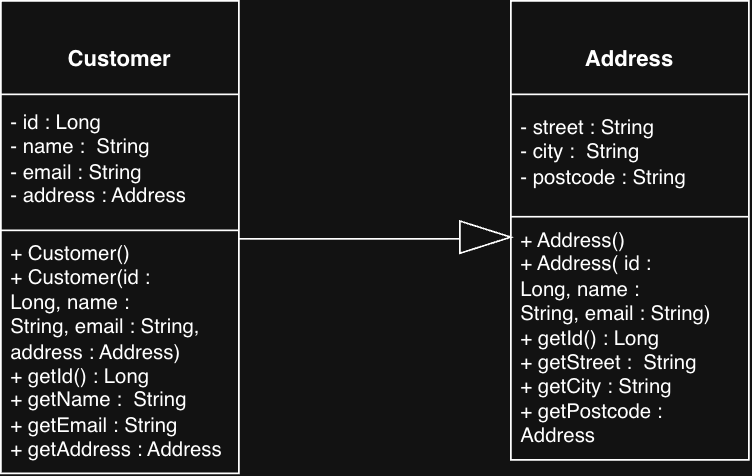

The diagram above was exported from draw.io. Its source (the exported page's mxGraphModel, read from the mxfile embedded in the PNG):
<mxGraphModel dx="567" dy="332" grid="1" gridSize="10" guides="1" tooltips="1" connect="1" arrows="1" fold="1" page="1" pageScale="1" pageWidth="827" pageHeight="1169" math="0" shadow="0">
  <root>
    <mxCell id="0" />
    <mxCell id="1" parent="0" />
    <mxCell id="VfYsduK_-hZ3NaDZWd1s-33" parent="1" style="swimlane;fontStyle=0;align=center;verticalAlign=top;childLayout=stackLayout;horizontal=1;startSize=55;horizontalStack=0;resizeParent=1;resizeParentMax=0;resizeLast=0;collapsible=0;marginBottom=0;html=1;whiteSpace=wrap;" value="&lt;h2&gt;&lt;font style=&quot;font-size: 13px;&quot;&gt;Customer&lt;/font&gt;&lt;/h2&gt;" vertex="1">
      <mxGeometry height="278" width="140" x="260" y="200" as="geometry" />
    </mxCell>
    <mxCell id="VfYsduK_-hZ3NaDZWd1s-35" parent="VfYsduK_-hZ3NaDZWd1s-33" style="text;html=1;strokeColor=none;fillColor=none;align=left;verticalAlign=middle;spacingLeft=4;spacingRight=4;overflow=hidden;rotatable=0;points=[[0,0.5],[1,0.5]];portConstraint=eastwest;whiteSpace=wrap;" value="- id : Long&lt;div&gt;- name :&amp;nbsp; String&lt;/div&gt;&lt;div&gt;- email : String&lt;/div&gt;&lt;div&gt;- address : Address&lt;/div&gt;" vertex="1">
      <mxGeometry height="76" width="140" y="55" as="geometry" />
    </mxCell>
    <mxCell id="VfYsduK_-hZ3NaDZWd1s-38" parent="VfYsduK_-hZ3NaDZWd1s-33" style="line;strokeWidth=1;fillColor=none;align=left;verticalAlign=middle;spacingTop=-1;spacingLeft=3;spacingRight=3;rotatable=0;labelPosition=right;points=[];portConstraint=eastwest;" value="" vertex="1">
      <mxGeometry height="8" width="140" y="131" as="geometry" />
    </mxCell>
    <mxCell id="VfYsduK_-hZ3NaDZWd1s-40" parent="VfYsduK_-hZ3NaDZWd1s-33" style="text;html=1;strokeColor=none;fillColor=none;align=left;verticalAlign=middle;spacingLeft=4;spacingRight=4;overflow=hidden;rotatable=0;points=[[0,0.5],[1,0.5]];portConstraint=eastwest;whiteSpace=wrap;" value="+ Customer()&lt;div&gt;+ Customer(id : Long,&amp;nbsp;&lt;span style=&quot;background-color: transparent; color: light-dark(rgb(0, 0, 0), rgb(255, 255, 255));&quot;&gt;name :&amp;nbsp; String,&amp;nbsp;&lt;/span&gt;&lt;span style=&quot;background-color: transparent; color: light-dark(rgb(0, 0, 0), rgb(255, 255, 255));&quot;&gt;email : String, a&lt;/span&gt;&lt;span style=&quot;background-color: transparent; color: light-dark(rgb(0, 0, 0), rgb(255, 255, 255));&quot;&gt;ddress : Address)&lt;/span&gt;&lt;/div&gt;&lt;div&gt;&lt;span style=&quot;background-color: transparent; color: light-dark(rgb(0, 0, 0), rgb(255, 255, 255));&quot;&gt;+ getId() : Long&lt;/span&gt;&lt;/div&gt;&lt;div&gt;&lt;div&gt;&lt;span style=&quot;background-color: transparent; color: light-dark(rgb(0, 0, 0), rgb(255, 255, 255));&quot;&gt;+ getN&lt;/span&gt;ame :&amp;nbsp; String&lt;/div&gt;&lt;div&gt;&lt;span style=&quot;background-color: transparent; color: light-dark(rgb(0, 0, 0), rgb(255, 255, 255));&quot;&gt;+ getE&lt;/span&gt;mail : String&lt;/div&gt;&lt;div&gt;&lt;span style=&quot;background-color: transparent; color: light-dark(rgb(0, 0, 0), rgb(255, 255, 255));&quot;&gt;+ getA&lt;/span&gt;ddress : Address&lt;/div&gt;&lt;/div&gt;&lt;div&gt;&lt;span style=&quot;background-color: transparent; color: light-dark(rgb(0, 0, 0), rgb(255, 255, 255));&quot;&gt;&lt;br&gt;&lt;/span&gt;&lt;/div&gt;&lt;div&gt;&lt;br&gt;&lt;/div&gt;" vertex="1">
      <mxGeometry height="139" width="140" y="139" as="geometry" />
    </mxCell>
    <mxCell id="VfYsduK_-hZ3NaDZWd1s-63" parent="1" style="swimlane;fontStyle=0;align=center;verticalAlign=top;childLayout=stackLayout;horizontal=1;startSize=55;horizontalStack=0;resizeParent=1;resizeParentMax=0;resizeLast=0;collapsible=0;marginBottom=0;html=1;whiteSpace=wrap;" value="&lt;h2&gt;&lt;font style=&quot;font-size: 13px;&quot;&gt;Address&lt;/font&gt;&lt;/h2&gt;" vertex="1">
      <mxGeometry height="270" width="140" x="560" y="200" as="geometry" />
    </mxCell>
    <mxCell id="VfYsduK_-hZ3NaDZWd1s-64" parent="VfYsduK_-hZ3NaDZWd1s-63" style="text;html=1;strokeColor=none;fillColor=none;align=left;verticalAlign=middle;spacingLeft=4;spacingRight=4;overflow=hidden;rotatable=0;points=[[0,0.5],[1,0.5]];portConstraint=eastwest;whiteSpace=wrap;" value="- street : String&lt;div&gt;- city :&amp;nbsp; String&lt;/div&gt;&lt;div&gt;- postcode : String&lt;/div&gt;" vertex="1">
      <mxGeometry height="68" width="140" y="55" as="geometry" />
    </mxCell>
    <mxCell id="VfYsduK_-hZ3NaDZWd1s-65" parent="VfYsduK_-hZ3NaDZWd1s-63" style="line;strokeWidth=1;fillColor=none;align=left;verticalAlign=middle;spacingTop=-1;spacingLeft=3;spacingRight=3;rotatable=0;labelPosition=right;points=[];portConstraint=eastwest;" value="" vertex="1">
      <mxGeometry height="8" width="140" y="123" as="geometry" />
    </mxCell>
    <mxCell id="VfYsduK_-hZ3NaDZWd1s-66" parent="VfYsduK_-hZ3NaDZWd1s-63" style="text;html=1;strokeColor=none;fillColor=none;align=left;verticalAlign=middle;spacingLeft=4;spacingRight=4;overflow=hidden;rotatable=0;points=[[0,0.5],[1,0.5]];portConstraint=eastwest;whiteSpace=wrap;" value="+ Address()&lt;div&gt;+ Address(&lt;span style=&quot;background-color: transparent; color: light-dark(rgb(0, 0, 0), rgb(255, 255, 255));&quot;&gt; &lt;/span&gt;&lt;span style=&quot;background-color: transparent; color: light-dark(rgb(0, 0, 0), rgb(255, 255, 255));&quot;&gt;id : Long,&amp;nbsp;&lt;/span&gt;&lt;span style=&quot;background-color: transparent; color: light-dark(rgb(0, 0, 0), rgb(255, 255, 255));&quot;&gt;name :&amp;nbsp; String,&amp;nbsp;&lt;/span&gt;&lt;span style=&quot;background-color: transparent; color: light-dark(rgb(0, 0, 0), rgb(255, 255, 255));&quot;&gt;email : String)&lt;/span&gt;&lt;/div&gt;&lt;div&gt;&lt;span style=&quot;background-color: transparent; color: light-dark(rgb(0, 0, 0), rgb(255, 255, 255));&quot;&gt;+ getId() : Long&lt;/span&gt;&lt;/div&gt;&lt;div&gt;&lt;div&gt;&lt;span style=&quot;background-color: transparent; color: light-dark(rgb(0, 0, 0), rgb(255, 255, 255));&quot;&gt;+ getStreet&lt;/span&gt;&amp;nbsp;:&amp;nbsp; String&lt;/div&gt;&lt;div&gt;&lt;span style=&quot;background-color: transparent; color: light-dark(rgb(0, 0, 0), rgb(255, 255, 255));&quot;&gt;+ getCity&lt;/span&gt;&amp;nbsp;: String&lt;/div&gt;&lt;div&gt;&lt;span style=&quot;background-color: transparent; color: light-dark(rgb(0, 0, 0), rgb(255, 255, 255));&quot;&gt;+ getPostcode&lt;/span&gt;&amp;nbsp;: Address&lt;/div&gt;&lt;/div&gt;&lt;div&gt;&lt;span style=&quot;background-color: transparent; color: light-dark(rgb(0, 0, 0), rgb(255, 255, 255));&quot;&gt;&lt;br&gt;&lt;/span&gt;&lt;/div&gt;&lt;div&gt;&lt;br&gt;&lt;/div&gt;" vertex="1">
      <mxGeometry height="139" width="140" y="131" as="geometry" />
    </mxCell>
    <mxCell id="VfYsduK_-hZ3NaDZWd1s-68" edge="1" parent="1" style="endArrow=none;html=1;rounded=0;" value="">
      <mxGeometry height="50" relative="1" width="50" as="geometry">
        <mxPoint x="400" y="340" as="sourcePoint" />
        <mxPoint x="550" y="340" as="targetPoint" />
      </mxGeometry>
    </mxCell>
    <mxCell id="VfYsduK_-hZ3NaDZWd1s-69" parent="1" style="triangle;whiteSpace=wrap;html=1;shapeInside=1;" value="" vertex="1">
      <mxGeometry height="19" width="30" x="530" y="329.5" as="geometry" />
    </mxCell>
  </root>
</mxGraphModel>